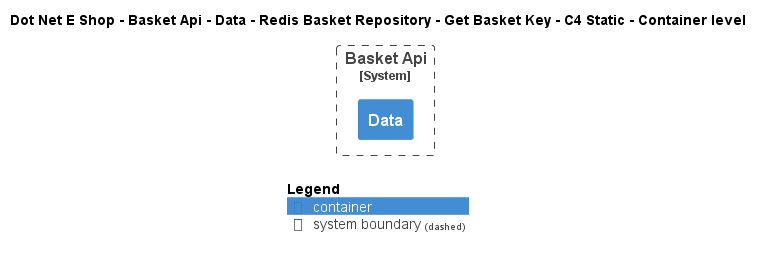

The diagram above was rendered by PlantUML. Its source (embedded in the PNG):
@startuml
!include ..\..\..\..\..\..\..\..\..\.c4s\C4_Container.puml

AddElementTag("c4interflow:lifecycle:new", $bgColor=green, $fontColor=#ffffff, $borderColor=green, $shadowing="False")
AddElementTag("c4interflow:lifecycle:changed", $bgColor=orange, $fontColor=#ffffff, $borderColor=orange, $shadowing="False")
AddElementTag("c4interflow:lifecycle:removed", $bgColor=red, $fontColor=#ffffff, $borderColor=red, $shadowing="False")

AddRelTag("c4interflow:lifecycle:new", $textColor=green, $lineColor=green)
AddRelTag("c4interflow:lifecycle:changed", $textColor=orange, $lineColor=orange)
AddRelTag("c4interflow:lifecycle:removed", $textColor=red, $lineColor=red)

SHOW_PERSON_PORTRAIT()
LAYOUT_TOP_DOWN()

skinparam linetype polyline

title Dot Net E Shop - Basket Api - Data - Redis Basket Repository - Get Basket Key - C4 Static - Container level


System_Boundary(DotNetEShop.SoftwareSystems.BasketApi, "Basket Api") {
    Container(DotNetEShop.SoftwareSystems.BasketApi.Containers.Data, "Data", "", "")
}



SHOW_LEGEND()
@enduml